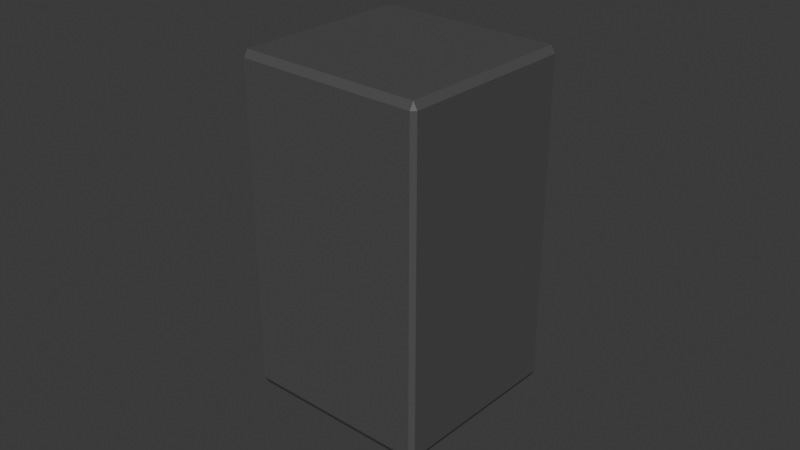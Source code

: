 # Source: Coffee_Pot_Test.blend  (saved by Blender 4.0.36; exported with 4.5.12 LTS)
import bpy
from mathutils import Matrix  # noqa: F401  (used for matrix-valued properties, if any)

bpy.ops.wm.read_factory_settings(use_empty=True)
scene = bpy.context.scene
scene.name = 'Scene'

# ---- materials (node trees are filled in below, after node groups)
mat_material_002 = bpy.data.materials.new('Material.002')
mat_material_002.use_transparent_shadow = False
mat_material_055 = bpy.data.materials.new('Material.055')
mat_material_055.use_transparent_shadow = False
mat_material = bpy.data.materials.new('Material')
mat_material.alpha_threshold = 0.0
mat_material.use_transparent_shadow = False
mat_material.roughness = 0.5
mat_material.line_color = (0.0, 0.0, 0.0, 1.0)

# ---- material node trees
mat_material_002.use_nodes = True; mat_material_002.node_tree.nodes.clear()
_N = mat_material_002.node_tree.nodes; _L = mat_material_002.node_tree.links
n0 = _N.new('ShaderNodeBsdfPrincipled'); n0.name = 'Principled BSDF'; n0.location = (10, 300)
n0.inputs[0].default_value = (0.08421, 0.08421, 0.08421, 1.0)
n0.inputs[3].default_value = 1.45
n1 = _N.new('ShaderNodeOutputMaterial'); n1.name = 'Material Output'; n1.location = (300, 300)
_L.new(n0.outputs[0], n1.inputs[0])
n1.is_active_output = True
mat_material_055.use_nodes = True; mat_material_055.node_tree.nodes.clear()
_N = mat_material_055.node_tree.nodes; _L = mat_material_055.node_tree.links
n0 = _N.new('ShaderNodeBsdfPrincipled'); n0.name = 'Principled BSDF'; n0.location = (10, 300)
n0.inputs[0].default_value = (0.003792, 0.001006, 0.8, 1.0)
n0.inputs[3].default_value = 1.45
n1 = _N.new('ShaderNodeOutputMaterial'); n1.name = 'Material Output'; n1.location = (300, 300)
_L.new(n0.outputs[0], n1.inputs[0])
n1.is_active_output = True
mat_material.use_nodes = True; mat_material.node_tree.nodes.clear()
_N = mat_material.node_tree.nodes; _L = mat_material.node_tree.links
n0 = _N.new('ShaderNodeOutputMaterial'); n0.name = 'Material Output'; n0.location = (300, 300)
n1 = _N.new('ShaderNodeBsdfPrincipled'); n1.name = 'Principled BSDF'; n1.location = (10, 300)
n1.inputs[3].default_value = 1.45
_L.new(n1.outputs[0], n0.inputs[0])
n0.is_active_output = True

# ---- world
world_world = bpy.data.worlds.new('World'); scene.world = world_world
world_world.use_nodes = True; world_world.node_tree.nodes.clear()
_N = world_world.node_tree.nodes; _L = world_world.node_tree.links
n0 = _N.new('ShaderNodeOutputWorld'); n0.name = 'World Output'; n0.location = (300, 300)
n1 = _N.new('ShaderNodeBackground'); n1.name = 'Background'; n1.location = (10, 300)
n1.inputs[0].default_value = (0.05088, 0.05088, 0.05088, 1.0)
_L.new(n1.outputs[0], n0.inputs[0])
n0.is_active_output = True
world_world.color = (0.05088, 0.05088, 0.05088)
world_world.use_sun_shadow = False
world_world.sun_shadow_jitter_overblur = 0.0

# ---- meshes
me_cube_280 = bpy.data.meshes.new('Cube.280')
me_cube_280.from_pydata([(-0.2415, 0.1531, -0.0122), (-0.2415, -0.2468, -0.0122), (0.01839, 0.1531, 0.2426), (0.01839, -0.2468, 0.2426), (0.107, 0.1531, 0.1767), (-0.1805, 0.1531, -0.1051), (-0.1805, -0.2468, -0.1051), (0.107, -0.2468, 0.1767), (-0.1652, 0.4041, -0.09009), (-0.1652, -0.3012, -0.09009), (0.09474, 0.4041, 0.1647), (0.09474, -0.3012, 0.1647), (0.0303, -0.3012, 0.2427), (0.03642, -0.2862, 0.2487), (0.02451, -0.2862, 0.2486), (0.02451, 0.3891, 0.2486), (0.03642, 0.3891, 0.2487), (0.0303, 0.4041, 0.2427), (-0.2507, -0.2862, -0.0212), (-0.251, -0.2862, -0.0331), (-0.2449, -0.3012, -0.0271), (-0.2449, 0.4041, -0.0271), (-0.251, 0.3891, -0.0331), (-0.2507, 0.3891, -0.0212), (0.2966, -0.2862, -0.02904), (0.297, -0.2862, -0.01714), (0.2908, -0.3012, -0.02313), (0.2908, 0.4041, -0.02313), (0.297, 0.3891, -0.01714), (0.2966, 0.3891, -0.02904), (0.009522, -0.2862, -0.2989), (0.02143, -0.2862, -0.2988), (0.01564, -0.3012, -0.2929), (0.01564, 0.4041, -0.2929), (0.02143, 0.3891, -0.2988), (0.009522, 0.3891, -0.2989), (0.02451, 0.1531, 0.2486), (0.03642, 0.1531, 0.2487), (-0.251, 0.1531, -0.0331), (-0.2507, 0.1531, -0.0212), (0.02143, 0.1531, -0.2988), (0.009522, 0.1531, -0.2989), (0.297, 0.1531, -0.01714), (0.2966, 0.1531, -0.02904), (-0.2507, -0.2468, -0.0212), (-0.251, -0.2468, -0.0331), (0.009522, -0.2468, -0.2989), (0.02143, -0.2468, -0.2988), (0.2966, -0.2468, -0.02904), (0.297, -0.2468, -0.01714), (0.02451, -0.2468, 0.2486), (0.03642, -0.2468, 0.2487), (-0.2357, -0.3012, -0.01811), (-0.2415, -0.2862, -0.0122), (-0.2415, 0.3891, -0.0122), (-0.2357, 0.4041, -0.01811), (0.0306, -0.2862, -0.2898), (0.02481, -0.3012, -0.2839), (0.02481, 0.4041, -0.2839), (0.0306, 0.3891, -0.2898), (0.02481, 0.1386, -0.2839), (0.02449, 0.1681, -0.2958), (0.03093, 0.1536, -0.2779), (0.02481, -0.2318, -0.2839), (0.03093, -0.2468, -0.2779), (0.02449, -0.2618, -0.2958), (0.01839, -0.2862, 0.2426), (0.02418, -0.3012, 0.2367), (0.2905, 0.3891, -0.03504), (0.2847, 0.4041, -0.02913), (0.2786, 0.1536, -0.03513), (0.2966, 0.1681, -0.02904), (0.2847, 0.1386, -0.02913), (0.2786, -0.2468, -0.03512), (0.2847, -0.2318, -0.02913), (0.2966, -0.2618, -0.02904), (0.01839, 0.3891, 0.2426), (0.02418, 0.4041, 0.2367), (0.2905, -0.2862, -0.03504), (0.2847, -0.3012, -0.02913), (-0.1805, -0.2862, -0.1051), (-0.1744, -0.3012, -0.09908), (-0.1805, 0.3891, -0.1051), (-0.1744, 0.4041, -0.09908), (0.107, -0.2862, 0.1767), (0.1009, -0.3012, 0.1707), (0.107, 0.3891, 0.1767), (0.1009, 0.4041, 0.1707), (-0.2091, 0.1611, -0.0453), (-0.2091, 0.1605, -0.0453), (-0.203, 0.1755, -0.0393), (-0.203, 0.1761, -0.0393), (-0.2091, -0.2318, -0.0453), (-0.203, -0.2468, -0.0393), (-0.203, -0.2468, -0.0393), (-0.2091, -0.2318, -0.0453), (0.04472, 0.1761, 0.2035), (0.04471, 0.1755, 0.2035), (0.05083, 0.1605, 0.2095), (0.05083, 0.1611, 0.2095), (0.04472, -0.2468, 0.2035), (0.05083, -0.2318, 0.2095), (0.05083, -0.2318, 0.2095), (0.04472, -0.2468, 0.2035), (-0.2066, 0.1611, -0.04781), (-0.2005, 0.1761, -0.04181), (-0.1947, 0.1611, -0.04772), (-0.2066, -0.2318, -0.04781), (-0.1947, -0.2318, -0.04772), (-0.2005, -0.2468, -0.04181), (0.04718, 0.1761, 0.201), (0.05329, 0.1611, 0.207), (0.05297, 0.1611, 0.1951), (0.04718, -0.2468, 0.201), (0.05297, -0.2318, 0.1951), (0.05329, -0.2318, 0.207), (0.2075, 0.3341, -0.1254), (0.2075, 0.2654, -0.1254), (0.1254, 0.3341, -0.2059), (0.1254, 0.2654, -0.2059), (0.2092, 0.3341, -0.1271), (0.2092, 0.2654, -0.1271), (0.1271, 0.3341, -0.2076), (0.1271, 0.2654, -0.2076), (0.2662, 0.3604, -0.06272), (0.2662, 0.1894, -0.06272), (0.06153, 0.3604, -0.2633), (0.06153, 0.1894, -0.2633), (0.2684, 0.3604, -0.06503), (0.2684, 0.1894, -0.06503), (0.0638, 0.3604, -0.2656), (0.0638, 0.1894, -0.2656), (0.1548, 0.02658, -0.04056), (0.1568, 0.02658, -0.06237), (0.1546, 0.02658, -0.08417), (0.1481, 0.02658, -0.1051), (0.1377, 0.02658, -0.1244), (0.1238, 0.02658, -0.1413), (0.1068, 0.02658, -0.1551), (0.08739, 0.02658, -0.1653), (0.0664, 0.02658, -0.1716), (0.04459, 0.02658, -0.1736), (0.02279, 0.02658, -0.1714), (0.001854, 0.02658, -0.1649), (-0.01742, 0.02658, -0.1545), (-0.0343, 0.02658, -0.1406), (-0.04812, 0.02658, -0.1236), (-0.05836, 0.02658, -0.1042), (-0.06463, 0.02658, -0.0832), (-0.06668, 0.02658, -0.06138), (-0.06444, 0.02658, -0.03959), (-0.05798, 0.02658, -0.01865), (-0.04757, 0.02658, 0.0006271), (-0.0336, 0.02658, 0.0175), (-0.0166, 0.02658, 0.03133), (0.00277, 0.02658, 0.04157), (0.01874, 0.02658, 0.07371), (0.04055, 0.02658, 0.07576), (0.06737, 0.02658, 0.04764), (0.08831, 0.02658, 0.04119), (0.1076, 0.02658, 0.03077), (0.1245, 0.02658, 0.0168), (0.1383, 0.02658, -0.0001976), (0.1485, 0.02658, -0.01957), (0.1568, -0.01447, -0.06237), (0.1548, -0.01447, -0.04056), (0.1546, -0.01447, -0.08417), (0.1481, -0.01447, -0.1051), (0.1377, -0.01447, -0.1244), (0.1238, -0.01447, -0.1413), (0.1068, -0.01447, -0.1551), (0.08739, -0.01447, -0.1653), (0.0664, -0.01447, -0.1716), (0.04459, -0.01447, -0.1736), (0.02279, -0.01447, -0.1714), (0.001854, -0.01447, -0.1649), (-0.01742, -0.01447, -0.1545), (-0.0343, -0.01447, -0.1406), (-0.04812, -0.01447, -0.1236), (-0.05836, -0.01447, -0.1042), (-0.06463, -0.01447, -0.0832), (-0.06668, -0.01447, -0.06138), (-0.06444, -0.01447, -0.03959), (-0.05798, -0.01447, -0.01865), (-0.04757, -0.01447, 0.0006271), (-0.0336, -0.01447, 0.0175), (-0.0166, -0.01447, 0.03133), (0.00277, -0.01447, 0.04157), (0.02376, -0.01447, 0.04783), (0.04558, -0.01447, 0.04989), (0.06737, -0.01447, 0.04764), (0.08831, -0.01447, 0.04119), (0.1076, -0.01447, 0.03077), (0.1245, -0.01447, 0.0168), (0.1383, -0.01447, -0.0001976), (0.1485, -0.01447, -0.01957), (0.16, 0.2215, -0.1761), (0.1602, 0.2184, -0.176), (0.1609, 0.2153, -0.1754), (0.162, 0.2125, -0.1744), (0.1635, 0.2101, -0.173), (0.1653, 0.2081, -0.1714), (0.1673, 0.2066, -0.1694), (0.1695, 0.2057, -0.1673), (0.1717, 0.2054, -0.1651), (0.1739, 0.2057, -0.1629), (0.1761, 0.2066, -0.1608), (0.1781, 0.2081, -0.1588), (0.1798, 0.2101, -0.1571), (0.1812, 0.2125, -0.1556), (0.1822, 0.2153, -0.1546), (0.1828, 0.2184, -0.1539), (0.183, 0.2215, -0.1536), (0.1827, 0.2246, -0.1538), (0.182, 0.2277, -0.1544), (0.1809, 0.2304, -0.1554), (0.1794, 0.2329, -0.1567), (0.1776, 0.2349, -0.1584), (0.1756, 0.2364, -0.1603), (0.1735, 0.2373, -0.1624), (0.1712, 0.2376, -0.1646), (0.169, 0.2373, -0.1668), (0.1668, 0.2364, -0.1689), (0.1649, 0.2349, -0.1709), (0.1631, 0.2329, -0.1727), (0.1618, 0.2304, -0.1741), (0.1607, 0.2277, -0.1752), (0.1601, 0.2246, -0.1759), (0.1683, 0.2186, -0.1842), (0.168, 0.2217, -0.1843), (0.169, 0.2156, -0.1836), (0.1701, 0.2128, -0.1826), (0.1715, 0.2104, -0.1812), (0.1733, 0.2084, -0.1795), (0.1753, 0.2069, -0.1776), (0.1775, 0.206, -0.1755), (0.1797, 0.2056, -0.1733), (0.182, 0.206, -0.1711), (0.1841, 0.2069, -0.169), (0.1861, 0.2084, -0.167), (0.1878, 0.2104, -0.1653), (0.1892, 0.2128, -0.1638), (0.1902, 0.2156, -0.1628), (0.1908, 0.2186, -0.1621), (0.191, 0.2217, -0.1618), (0.1907, 0.2249, -0.162), (0.19, 0.2279, -0.1626), (0.1889, 0.2307, -0.1636), (0.1874, 0.2331, -0.1649), (0.1857, 0.2351, -0.1666), (0.1837, 0.2366, -0.1685), (0.1815, 0.2375, -0.1706), (0.1792, 0.2378, -0.1728), (0.177, 0.2375, -0.175), (0.1749, 0.2366, -0.1771), (0.1729, 0.2351, -0.1791), (0.1712, 0.2331, -0.1809), (0.1698, 0.2307, -0.1823), (0.1688, 0.2279, -0.1834), (0.1682, 0.2249, -0.1841), (0.04619, -0.00924, -0.1665), (0.06675, -0.00924, -0.1648), (0.08659, -0.00924, -0.1591), (0.1049, -0.00924, -0.1497), (0.1211, -0.00924, -0.1369), (0.1344, -0.00924, -0.1211), (0.1445, -0.00924, -0.1031), (0.1508, -0.00924, -0.08344), (0.1531, -0.00924, -0.06294), (0.1514, -0.00924, -0.04238), (0.1458, -0.00924, -0.02254), (0.1363, -0.00924, -0.004189), (0.1235, -0.00924, 0.01197), (0.1078, -0.00924, 0.02532), (0.08974, -0.00924, 0.03534), (0.0701, -0.00924, 0.04165), (0.0496, -0.00924, 0.044), (0.02904, -0.00924, 0.04231), (0.009197, -0.00924, 0.03664), (-0.009155, -0.00924, 0.02721), (-0.02532, -0.00924, 0.01439), (-0.03866, -0.00924, -0.00135), (-0.04868, -0.00924, -0.01939), (-0.05499, -0.00924, -0.03903), (-0.05735, -0.00924, -0.05953), (-0.05566, -0.00924, -0.08009), (-0.04999, -0.00924, -0.09993), (-0.04056, -0.00924, -0.1183), (-0.02773, -0.00924, -0.1344), (-0.01199, -0.00924, -0.1478), (0.006043, -0.00924, -0.1578), (0.02569, -0.00924, -0.1641), (0.04603, -0.2447, -0.1764), (0.06852, -0.2447, -0.1745), (0.09023, -0.2447, -0.1683), (0.1103, -0.2447, -0.158), (0.128, -0.2447, -0.144), (0.1426, -0.2447, -0.1268), (0.1535, -0.2447, -0.107), (0.1604, -0.2447, -0.08553), (0.163, -0.2447, -0.0631), (0.1612, -0.2447, -0.04061), (0.155, -0.2447, -0.01891), (0.1447, -0.2447, 0.001171), (0.1306, -0.2447, 0.01885), (0.1134, -0.2447, 0.03345), (0.09368, -0.2447, 0.04441), (0.07219, -0.2447, 0.05131), (0.04976, -0.2447, 0.05389), (0.02727, -0.2447, 0.05204), (0.005562, -0.2447, 0.04584), (-0.01451, -0.2447, 0.03553), (-0.03219, -0.2447, 0.02149), (-0.04679, -0.2447, 0.004277), (-0.05776, -0.2447, -0.01545), (-0.06466, -0.2447, -0.03695), (-0.06723, -0.2447, -0.05937), (-0.06539, -0.2447, -0.08187), (-0.05919, -0.2447, -0.1036), (-0.04887, -0.2447, -0.1236), (-0.03483, -0.2447, -0.1413), (-0.01762, -0.2447, -0.1559), (0.002111, -0.2447, -0.1669), (0.0236, -0.2447, -0.1738), (0.04584, -0.234, -0.1877), (0.04575, -0.2205, -0.1931), (0.04579, -0.2301, -0.1906), (0.04576, -0.2251, -0.1926), (0.07152, -0.2205, -0.191), (0.07055, -0.234, -0.1856), (0.07143, -0.2251, -0.1905), (0.07108, -0.2301, -0.1886), (0.09637, -0.2205, -0.1839), (0.09439, -0.234, -0.1788), (0.0962, -0.2251, -0.1834), (0.09547, -0.2301, -0.1816), (0.1194, -0.2205, -0.172), (0.1164, -0.234, -0.1675), (0.1191, -0.2251, -0.1717), (0.118, -0.2301, -0.17), (0.1396, -0.2205, -0.156), (0.1358, -0.234, -0.1521), (0.1393, -0.2251, -0.1556), (0.1379, -0.2301, -0.1542), (0.1563, -0.2205, -0.1363), (0.1519, -0.234, -0.1332), (0.1559, -0.2251, -0.136), (0.1543, -0.2301, -0.1349), (0.1689, -0.2205, -0.1137), (0.1639, -0.234, -0.1115), (0.1685, -0.2251, -0.1135), (0.1666, -0.2301, -0.1127), (0.1768, -0.2205, -0.08905), (0.1715, -0.234, -0.08792), (0.1763, -0.2251, -0.08896), (0.1744, -0.2301, -0.08854), (0.1797, -0.2205, -0.06338), (0.1743, -0.234, -0.06329), (0.1793, -0.2251, -0.06337), (0.1773, -0.2301, -0.06334), (0.1776, -0.2205, -0.03762), (0.1723, -0.234, -0.03858), (0.1772, -0.2251, -0.0377), (0.1752, -0.2301, -0.03805), (0.1705, -0.2205, -0.01276), (0.1655, -0.234, -0.01475), (0.1701, -0.2251, -0.01293), (0.1682, -0.2301, -0.01366), (0.1587, -0.2205, 0.01023), (0.1542, -0.234, 0.007304), (0.1583, -0.2251, 0.009978), (0.1567, -0.2301, 0.008908), (0.1426, -0.2205, 0.03047), (0.1388, -0.234, 0.02672), (0.1423, -0.2251, 0.03015), (0.1409, -0.2301, 0.02878), (0.1229, -0.2205, 0.04719), (0.1198, -0.234, 0.04275), (0.1227, -0.2251, 0.04681), (0.1215, -0.2301, 0.04519), (0.1003, -0.2205, 0.05974), (0.09818, -0.234, 0.05479), (0.1001, -0.2251, 0.05932), (0.09935, -0.2301, 0.05751), (0.07571, -0.2205, 0.06764), (0.07457, -0.234, 0.06237), (0.07561, -0.2251, 0.0672), (0.0752, -0.2301, 0.06527), (0.05003, -0.2205, 0.0706), (0.04994, -0.234, 0.0652), (0.05002, -0.2251, 0.07014), (0.04999, -0.2301, 0.06816), (0.02427, -0.2205, 0.06848), (0.02524, -0.234, 0.06317), (0.02435, -0.2251, 0.06803), (0.02471, -0.2301, 0.06609), (-0.0005808, -0.2205, 0.06138), (0.001402, -0.234, 0.05636), (-0.000412, -0.2251, 0.06095), (0.0003135, -0.2301, 0.05912), (-0.02357, -0.2205, 0.04957), (-0.02065, -0.234, 0.04503), (-0.02332, -0.2251, 0.04918), (-0.02225, -0.2301, 0.04752), (-0.04381, -0.2205, 0.03349), (-0.04006, -0.234, 0.02962), (-0.04349, -0.2251, 0.03317), (-0.04212, -0.2301, 0.03175), (-0.06053, -0.2205, 0.01378), (-0.0561, -0.234, 0.01071), (-0.06016, -0.2251, 0.01352), (-0.05853, -0.2301, 0.0124), (-0.07309, -0.2205, -0.008811), (-0.06814, -0.234, -0.01096), (-0.07266, -0.2251, -0.008994), (-0.07085, -0.2301, -0.009779), (-0.08099, -0.2205, -0.03342), (-0.07572, -0.234, -0.03456), (-0.08054, -0.2251, -0.03352), (-0.07861, -0.2301, -0.03393), (-0.08394, -0.2205, -0.0591), (-0.07855, -0.234, -0.05919), (-0.08348, -0.2251, -0.05911), (-0.08151, -0.2301, -0.05914), (-0.08182, -0.2205, -0.08486), (-0.07652, -0.234, -0.08389), (-0.08137, -0.2251, -0.08478), (-0.07943, -0.2301, -0.08442), (-0.07472, -0.2205, -0.1097), (-0.06971, -0.234, -0.1077), (-0.0743, -0.2251, -0.1095), (-0.07246, -0.2301, -0.1088), (-0.06291, -0.2205, -0.1327), (-0.05838, -0.234, -0.1298), (-0.06252, -0.2251, -0.1325), (-0.06086, -0.2301, -0.1314), (-0.04684, -0.2205, -0.1529), (-0.04296, -0.234, -0.1492), (-0.04651, -0.2251, -0.1526), (-0.04509, -0.2301, -0.1513), (-0.02713, -0.2205, -0.1697), (-0.02406, -0.234, -0.1652), (-0.02687, -0.2251, -0.1693), (-0.02574, -0.2301, -0.1677), (-0.004532, -0.2205, -0.1822), (-0.002388, -0.234, -0.1773), (-0.00435, -0.2251, -0.1818), (-0.003565, -0.2301, -0.18), (0.02008, -0.2205, -0.1901), (0.02121, -0.234, -0.1848), (0.02017, -0.2251, -0.1897), (0.02059, -0.2301, -0.1877), (0.1751, -0.2123, -0.1432), (0.1575, -0.03082, -0.1252), (0.145, -0.2123, -0.1726), (0.1274, -0.03082, -0.1547), (0.2043, -0.2065, -0.173), (0.1867, -0.02505, -0.155), (0.1742, -0.2065, -0.2024), (0.1566, -0.02505, -0.1845), (0.1656, -0.056, -0.1335), (0.1356, -0.056, -0.163), (0.1644, -0.05133, -0.182), (0.1841, -0.05133, -0.1627), (0.1475, -0.1788, -0.1752), (0.1763, -0.1741, -0.1941), (0.196, -0.1741, -0.1748), (0.1775, -0.1788, -0.1457), (0.1407, -0.06094, -0.1081), (0.1381, -0.03465, -0.1055), (0.1081, -0.03465, -0.1349), (0.1106, -0.06094, -0.1375), (0.1254, -0.2162, -0.1527), (0.1555, -0.2162, -0.1232), (0.1223, -0.1838, -0.1495), (0.1524, -0.1838, -0.12), (0.1664, -0.2081, -0.1944), (0.1488, -0.0266, -0.1765), (0.1964, -0.2081, -0.1649), (0.1788, -0.0266, -0.147), (0.1814, -0.05288, -0.1496), (0.1513, -0.05288, -0.1791), (0.1632, -0.1757, -0.1912), (0.1933, -0.1757, -0.1617), (0.1523, -0.2109, -0.18), (0.1647, -0.02939, -0.1326), (0.1673, -0.05567, -0.1352), (0.1792, -0.1785, -0.1474), (0.1347, -0.02939, -0.1621), (0.1823, -0.2109, -0.1506), (0.1372, -0.05567, -0.1647), (0.1491, -0.1785, -0.1768), (0.1685, -0.08596, -0.1365), (0.1385, -0.08596, -0.166), (0.1673, -0.08129, -0.185), (0.187, -0.08129, -0.1657), (0.1542, -0.08284, -0.182), (0.1843, -0.08284, -0.1526), (0.1401, -0.08563, -0.1677), (0.1702, -0.08563, -0.1382), (0.1446, -0.1495, -0.1723), (0.1734, -0.1448, -0.1912), (0.1931, -0.1448, -0.1719), (0.1604, -0.1463, -0.1883), (0.1904, -0.1463, -0.1588), (0.1463, -0.1491, -0.1739), (0.1763, -0.1491, -0.1445), (0.1747, -0.1495, -0.1428)], [], [(38, 22, 82, 5), (40, 34, 59, 61), (42, 28, 86, 4), (10, 77, 17, 87), (78, 75, 48, 24), (19, 45, 6, 80), (1, 0, 39, 44), (49, 42, 4, 7), (47, 40, 61, 65), (45, 38, 5, 6), (83, 21, 55, 8), (33, 83, 8, 58), (69, 10, 87, 27), (36, 15, 76, 2), (81, 32, 57, 9), (52, 9, 11, 67), (3, 2, 0, 1), (75, 71, 43, 48), (0, 54, 23, 39), (80, 6, 46, 30), (50, 36, 2, 3), (9, 57, 79, 11), (4, 86, 16, 37), (7, 4, 37, 51), (84, 7, 51, 13), (58, 8, 10, 69), (62, 70, 97, 90), (2, 76, 54, 0), (56, 65, 75, 78), (63, 60, 89, 95), (8, 55, 77, 10), (61, 59, 68, 71), (53, 1, 44, 18), (5, 82, 35, 41), (11, 79, 26, 85), (20, 81, 9, 52), (6, 5, 41, 46), (66, 3, 1, 53), (71, 68, 29, 43), (14, 50, 3, 66), (31, 47, 65, 56), (25, 49, 7, 84), (99, 101, 115, 111), (73, 64, 94, 103), (72, 74, 102, 98), (92, 88, 104, 107), (91, 96, 110, 105), (108, 106, 112, 114), (100, 93, 109, 113), (12, 13, 14), (15, 16, 17), (18, 19, 20), (21, 22, 23), (24, 25, 26), (27, 28, 29), (30, 31, 32), (33, 34, 35), (60, 61, 62), (63, 64, 65), (70, 71, 72), (73, 74, 75), (88, 89, 90, 91), (92, 93, 94, 95), (96, 97, 98, 99), (100, 101, 102, 103), (104, 105, 106), (107, 108, 109), (110, 111, 112), (113, 114, 115), (67, 12, 14, 66), (37, 16, 15, 36), (55, 21, 23, 54), (45, 19, 18, 44), (81, 20, 19, 80), (83, 33, 35, 82), (47, 31, 30, 46), (57, 32, 31, 56), (69, 27, 29, 68), (49, 25, 24, 48), (85, 26, 25, 84), (87, 17, 16, 86), (51, 37, 36, 50), (22, 38, 39, 23), (34, 40, 41, 35), (28, 42, 43, 29), (38, 45, 44, 39), (40, 47, 46, 41), (42, 49, 48, 43), (13, 51, 50, 14), (20, 52, 53, 18), (77, 55, 54, 76), (79, 57, 56, 78), (33, 58, 59, 34), (60, 63, 65, 61), (52, 67, 66, 53), (58, 69, 68, 59), (61, 71, 70, 62), (64, 73, 75, 65), (17, 77, 76, 15), (26, 79, 78, 24), (71, 75, 74, 72), (32, 81, 80, 30), (21, 83, 82, 22), (12, 85, 84, 13), (27, 87, 86, 28), (88, 92, 95, 89), (90, 97, 96, 91), (93, 100, 103, 94), (98, 102, 101, 99), (62, 90, 89, 60), (94, 64, 63, 95), (72, 98, 97, 70), (102, 74, 73, 103), (106, 108, 107, 104), (105, 110, 112, 106), (108, 114, 113, 109), (111, 115, 114, 112), (92, 107, 109, 93), (115, 101, 100, 113), (91, 105, 104, 88), (110, 96, 99, 111), (67, 11, 85, 12), (116, 118, 119, 117), (120, 121, 123, 122), (117, 119, 123, 121), (118, 116, 120, 122), (119, 118, 122, 123), (116, 117, 121, 120), (124, 126, 127, 125), (128, 129, 131, 130), (127, 126, 130, 131), (124, 125, 129, 128), (125, 127, 131, 129), (126, 124, 128, 130), (133, 134, 135, 136, 137, 138, 139, 140, 141, 142, 143, 144, 145, 146, 147, 148, 149, 150, 151, 152, 153, 154, 155, 156, 157, 158, 159, 160, 161, 162, 163, 132), (164, 165, 195, 194, 193, 192, 191, 190, 189, 188, 187, 186, 185, 184, 183, 182, 181, 180, 179, 178, 177, 176, 175, 174, 173, 172, 171, 170, 169, 168, 167, 166), (135, 167, 168, 136), (162, 194, 195, 163), (149, 181, 182, 150), (136, 168, 169, 137), (163, 195, 165, 132), (150, 182, 183, 151), (137, 169, 170, 138), (151, 183, 184, 152), (138, 170, 171, 139), (152, 184, 185, 153), (139, 171, 172, 140), (153, 185, 186, 154), (140, 172, 173, 141), (154, 186, 187, 155), (141, 173, 174, 142), (155, 187, 188, 156), (142, 174, 175, 143), (156, 188, 189, 157), (143, 175, 176, 144), (157, 189, 190, 158), (144, 176, 177, 145), (158, 190, 191, 159), (145, 177, 178, 146), (132, 165, 164, 133), (159, 191, 192, 160), (146, 178, 179, 147), (133, 164, 166, 134), (160, 192, 193, 161), (147, 179, 180, 148), (134, 166, 167, 135), (161, 193, 194, 162), (148, 180, 181, 149), (197, 198, 199, 200, 201, 202, 203, 204, 205, 206, 207, 208, 209, 210, 211, 212, 213, 214, 215, 216, 217, 218, 219, 220, 221, 222, 223, 224, 225, 226, 227, 196), (228, 229, 259, 258, 257, 256, 255, 254, 253, 252, 251, 250, 249, 248, 247, 246, 245, 244, 243, 242, 241, 240, 239, 238, 237, 236, 235, 234, 233, 232, 231, 230), (199, 231, 232, 200), (226, 258, 259, 227), (213, 245, 246, 214), (200, 232, 233, 201), (227, 259, 229, 196), (214, 246, 247, 215), (201, 233, 234, 202), (215, 247, 248, 216), (202, 234, 235, 203), (216, 248, 249, 217), (203, 235, 236, 204), (217, 249, 250, 218), (204, 236, 237, 205), (218, 250, 251, 219), (205, 237, 238, 206), (219, 251, 252, 220), (206, 238, 239, 207), (220, 252, 253, 221), (207, 239, 240, 208), (221, 253, 254, 222), (208, 240, 241, 209), (222, 254, 255, 223), (209, 241, 242, 210), (196, 229, 228, 197), (223, 255, 256, 224), (210, 242, 243, 211), (197, 228, 230, 198), (224, 256, 257, 225), (211, 243, 244, 212), (198, 230, 231, 199), (225, 257, 258, 226), (212, 244, 245, 213), (325, 260, 261, 328), (337, 341, 296, 295), (341, 345, 297, 296), (345, 349, 298, 297), (349, 353, 299, 298), (353, 357, 300, 299), (357, 361, 301, 300), (361, 365, 302, 301), (365, 369, 303, 302), (369, 373, 304, 303), (373, 377, 305, 304), (377, 381, 306, 305), (381, 385, 307, 306), (385, 389, 308, 307), (389, 393, 309, 308), (393, 397, 310, 309), (397, 401, 311, 310), (401, 405, 312, 311), (405, 409, 313, 312), (409, 413, 314, 313), (413, 417, 315, 314), (417, 421, 316, 315), (421, 425, 317, 316), (425, 429, 318, 317), (429, 433, 319, 318), (433, 437, 320, 319), (437, 441, 321, 320), (441, 445, 322, 321), (445, 449, 323, 322), (261, 260, 291, 290, 289, 288, 287, 286, 285, 284, 283, 282, 281, 280, 279, 278, 277, 276, 275, 274, 273, 272, 271, 270, 269, 268, 267, 266, 265, 264, 263, 262), (333, 337, 295, 294), (329, 333, 294, 293), (448, 291, 260, 325), (328, 261, 262, 332), (332, 262, 263, 336), (336, 263, 264, 340), (340, 264, 265, 344), (344, 265, 266, 348), (348, 266, 267, 352), (352, 267, 268, 356), (356, 268, 269, 360), (360, 269, 270, 364), (364, 270, 271, 368), (368, 271, 272, 372), (372, 272, 273, 376), (376, 273, 274, 380), (380, 274, 275, 384), (384, 275, 276, 388), (388, 276, 277, 392), (392, 277, 278, 396), (396, 278, 279, 400), (400, 279, 280, 404), (404, 280, 281, 408), (408, 281, 282, 412), (412, 282, 283, 416), (416, 283, 284, 420), (420, 284, 285, 424), (424, 285, 286, 428), (428, 286, 287, 432), (432, 287, 288, 436), (436, 288, 289, 440), (440, 289, 290, 444), (444, 290, 291, 448), (324, 329, 293, 292), (292, 293, 294, 295, 296, 297, 298, 299, 300, 301, 302, 303, 304, 305, 306, 307, 308, 309, 310, 311, 312, 313, 314, 315, 316, 317, 318, 319, 320, 321, 322, 323), (325, 328, 330, 327), (327, 330, 331, 326), (326, 331, 329, 324), (328, 332, 334, 330), (330, 334, 335, 331), (331, 335, 333, 329), (332, 336, 338, 334), (334, 338, 339, 335), (335, 339, 337, 333), (336, 340, 342, 338), (338, 342, 343, 339), (339, 343, 341, 337), (340, 344, 346, 342), (342, 346, 347, 343), (343, 347, 345, 341), (344, 348, 350, 346), (346, 350, 351, 347), (347, 351, 349, 345), (348, 352, 354, 350), (350, 354, 355, 351), (351, 355, 353, 349), (352, 356, 358, 354), (354, 358, 359, 355), (355, 359, 357, 353), (356, 360, 362, 358), (358, 362, 363, 359), (359, 363, 361, 357), (360, 364, 366, 362), (362, 366, 367, 363), (363, 367, 365, 361), (364, 368, 370, 366), (366, 370, 371, 367), (367, 371, 369, 365), (368, 372, 374, 370), (370, 374, 375, 371), (371, 375, 373, 369), (372, 376, 378, 374), (374, 378, 379, 375), (375, 379, 377, 373), (376, 380, 382, 378), (378, 382, 383, 379), (379, 383, 381, 377), (380, 384, 386, 382), (382, 386, 387, 383), (383, 387, 385, 381), (384, 388, 390, 386), (386, 390, 391, 387), (387, 391, 389, 385), (388, 392, 394, 390), (390, 394, 395, 391), (391, 395, 393, 389), (392, 396, 398, 394), (394, 398, 399, 395), (395, 399, 397, 393), (396, 400, 402, 398), (398, 402, 403, 399), (399, 403, 401, 397), (400, 404, 406, 402), (402, 406, 407, 403), (403, 407, 405, 401), (404, 408, 410, 406), (406, 410, 411, 407), (407, 411, 409, 405), (408, 412, 414, 410), (410, 414, 415, 411), (411, 415, 413, 409), (412, 416, 418, 414), (414, 418, 419, 415), (415, 419, 417, 413), (416, 420, 422, 418), (418, 422, 423, 419), (419, 423, 421, 417), (420, 424, 426, 422), (422, 426, 427, 423), (423, 427, 425, 421), (424, 428, 430, 426), (426, 430, 431, 427), (427, 431, 429, 425), (428, 432, 434, 430), (430, 434, 435, 431), (431, 435, 433, 429), (432, 436, 438, 434), (434, 438, 439, 435), (435, 439, 437, 433), (436, 440, 442, 438), (438, 442, 443, 439), (439, 443, 441, 437), (440, 444, 446, 442), (442, 446, 447, 443), (443, 447, 445, 441), (444, 448, 450, 446), (446, 450, 451, 447), (447, 451, 449, 445), (448, 325, 327, 450), (450, 327, 326, 451), (451, 326, 324, 449), (449, 324, 292, 323), (453, 455, 470, 469), (481, 477, 459, 462), (462, 459, 457, 463), (486, 485, 453, 460), (476, 458, 456, 478), (488, 455, 453, 485), (499, 486, 460, 492), (494, 462, 463, 495), (496, 481, 462, 494), (492, 460, 461, 493), (467, 464, 474, 475), (476, 482, 465, 458), (458, 465, 466, 456), (489, 487, 467, 452), (468, 469, 470, 471), (455, 461, 471, 470), (460, 453, 469, 468), (461, 460, 468, 471), (473, 475, 474, 472), (454, 452, 473, 472), (464, 454, 472, 474), (452, 467, 475, 473), (456, 466, 483, 478), (484, 491, 482, 476), (498, 490, 481, 496), (495, 463, 480, 497), (459, 477, 479, 457), (484, 476, 478, 489), (463, 457, 479, 480), (490, 488, 477, 481), (461, 455, 488, 490), (454, 484, 489, 452), (493, 461, 490, 498), (454, 464, 491, 484), (478, 483, 487, 489), (497, 480, 486, 499), (477, 488, 485, 479), (480, 479, 485, 486), (504, 497, 499, 506), (500, 493, 498, 505), (502, 495, 497, 504), (505, 498, 496, 503), (507, 492, 493, 500), (503, 496, 494, 501), (501, 494, 495, 502), (506, 499, 492, 507), (487, 506, 507, 467), (465, 501, 502, 466), (482, 503, 501, 465), (467, 507, 500, 464), (491, 505, 503, 482), (466, 502, 504, 483), (464, 500, 505, 491), (483, 504, 506, 487)])
me_cube_280.polygons.foreach_set('use_smooth', [0, 0, 0, 0, 0, 0, 0, 0, 0, 0, 0, 0, 0, 0, 0, 0, 0, 0, 0, 0, 0, 0, 0, 0, 0, 0, 0, 0, 0, 0, 0, 0, 0, 0, 0, 0, 0, 0, 0, 0, 0, 0, 0, 0, 0, 0, 0, 0, 0, 0, 0, 0, 0, 0, 0, 0, 0, 0, 0, 0, 0, 0, 0, 0, 0, 0, 0, 0, 0, 0, 0, 0, 0, 0, 0, 0, 0, 0, 0, 0, 0, 0, 0, 0, 0, 0, 0, 0, 0, 0, 0, 0, 0, 0, 0, 0, 0, 0, 0, 0, 0, 0, 0, 0, 0, 0, 0, 0, 0, 0, 0, 0, 0, 0, 0, 0, 0, 0, 0, 0, 0, 0, 0, 0, 0, 0, 0, 0, 0, 0, 0, 0, 0, 0, 0, 0, 0, 0, 0, 0, 0, 0, 0, 0, 0, 0, 0, 0, 0, 0, 0, 0, 0, 0, 0, 0, 0, 0, 0, 0, 0, 0, 0, 0, 0, 0, 0, 0, 0, 0, 0, 0, 0, 0, 0, 0, 0, 0, 0, 0, 0, 0, 0, 0, 0, 0, 0, 0, 0, 0, 0, 0, 0, 0, 0, 0, 0, 0, 0, 0, 0, 0, 1, 1, 1, 1, 1, 1, 1, 1, 1, 1, 1, 1, 1, 1, 1, 1, 1, 1, 1, 1, 1, 1, 1, 1, 1, 1, 1, 1, 1, 1, 1, 1, 1, 1, 1, 1, 1, 1, 1, 1, 1, 1, 1, 1, 1, 1, 1, 1, 1, 1, 1, 1, 1, 1, 1, 1, 1, 1, 1, 1, 1, 1, 1, 1, 1, 1, 1, 1, 1, 1, 1, 1, 1, 1, 1, 1, 1, 1, 1, 1, 1, 1, 1, 1, 1, 1, 1, 1, 1, 1, 1, 1, 1, 1, 1, 1, 1, 1, 1, 1, 1, 1, 1, 1, 1, 1, 1, 1, 1, 1, 1, 1, 1, 1, 1, 1, 1, 1, 1, 1, 1, 1, 1, 1, 1, 1, 1, 1, 1, 1, 1, 1, 1, 1, 1, 1, 1, 1, 1, 1, 1, 1, 1, 1, 1, 1, 1, 1, 1, 1, 1, 1, 1, 1, 1, 1, 1, 1, 1, 1, 1, 1, 0, 0, 0, 0, 0, 0, 0, 0, 0, 0, 0, 0, 0, 0, 0, 0, 0, 0, 0, 0, 0, 0, 0, 0, 0, 0, 0, 0, 0, 0, 0, 0, 0, 0, 0, 0, 0, 0, 0, 0, 0, 0, 0, 0, 0, 0, 0, 0, 0, 0, 0, 0, 0, 0])
me_cube_280.polygons.foreach_set('material_index', [0, 0, 0, 0, 0, 0, 0, 0, 0, 0, 0, 0, 0, 0, 0, 0, 0, 0, 0, 0, 0, 0, 0, 0, 0, 0, 0, 0, 0, 0, 0, 0, 0, 0, 0, 0, 0, 0, 0, 0, 0, 0, 0, 0, 0, 0, 0, 0, 0, 0, 0, 0, 0, 0, 0, 0, 0, 0, 0, 0, 0, 0, 0, 0, 0, 0, 0, 0, 0, 0, 0, 0, 0, 0, 0, 0, 0, 0, 0, 0, 0, 0, 0, 0, 0, 0, 0, 0, 0, 0, 0, 0, 0, 0, 0, 0, 0, 0, 0, 0, 0, 0, 0, 0, 0, 0, 0, 0, 0, 0, 0, 0, 0, 0, 0, 0, 0, 0, 0, 0, 0, 0, 1, 1, 1, 1, 1, 1, 2, 2, 2, 2, 2, 2, 0, 0, 0, 0, 0, 0, 0, 0, 0, 0, 0, 0, 0, 0, 0, 0, 0, 0, 0, 0, 0, 0, 0, 0, 0, 0, 0, 0, 0, 0, 0, 0, 0, 0, 2, 2, 2, 2, 2, 2, 2, 2, 2, 2, 2, 2, 2, 2, 2, 2, 2, 2, 2, 2, 2, 2, 2, 2, 2, 2, 2, 2, 2, 2, 2, 2, 2, 2, 2, 2, 2, 2, 2, 2, 2, 2, 2, 2, 2, 2, 2, 2, 2, 2, 2, 2, 2, 2, 2, 2, 2, 2, 2, 2, 2, 2, 2, 2, 2, 2, 2, 2, 2, 2, 2, 2, 2, 2, 2, 2, 2, 2, 2, 2, 2, 2, 2, 2, 2, 2, 2, 2, 2, 2, 2, 2, 2, 2, 2, 2, 2, 2, 2, 2, 2, 2, 2, 2, 2, 2, 2, 2, 2, 2, 2, 2, 2, 2, 2, 2, 2, 2, 2, 2, 2, 2, 2, 2, 2, 2, 2, 2, 2, 2, 2, 2, 2, 2, 2, 2, 2, 2, 2, 2, 2, 2, 2, 2, 2, 2, 2, 2, 2, 2, 2, 2, 2, 2, 2, 2, 2, 2, 2, 2, 2, 2, 2, 2, 2, 2, 2, 2, 2, 2, 2, 2, 2, 2, 2, 2, 2, 2, 2, 2, 2, 2, 2, 2, 2, 2, 2, 2, 2, 2, 2, 2, 2, 2, 2, 2, 0, 0, 0, 0, 0, 0, 0, 0, 0, 0, 0, 0, 0, 0, 0, 0, 0, 0, 0, 0, 0, 0, 0, 0, 0, 0, 0, 0, 0, 0, 0, 0, 0, 0, 0, 0, 0, 0, 0, 0, 0, 0, 0, 0, 0, 0, 0, 0, 0, 0, 0, 0, 0, 0])
_uv = me_cube_280.uv_layers.new(name='UVMap')
_uv.uv.foreach_set('vector', [0.5442, 0.2553, 0.6202, 0.2553, 0.6202, 0.3201, 0.5442, 0.3201, 0.5442, 0.5053, 0.6202, 0.5053, 0.6202, 0.5133, 0.549, 0.508, 0.5442, 0.7553, 0.6202, 0.7553, 0.6202, 0.9299, 0.5442, 0.9299, 0.8049, 0.7394, 0.8697, 0.7394, 0.8697, 0.7447, 0.8049, 0.7447, 0.3803, 0.7394, 0.389, 0.7447, 0.3943, 0.7447, 0.3803, 0.7447, 0.3803, 0.2553, 0.3943, 0.2553, 0.3943, 0.3201, 0.3803, 0.3201, 0.3943, 0.2367, 0.5442, 0.2367, 0.5442, 0.2447, 0.3943, 0.2447, 0.3943, 0.7553, 0.5442, 0.7553, 0.5442, 0.9299, 0.3943, 0.9299, 0.3943, 0.5053, 0.5442, 0.5053, 0.5498, 0.508, 0.3886, 0.508, 0.3943, 0.2553, 0.5442, 0.2553, 0.5442, 0.3201, 0.3943, 0.3201, 0.8049, 0.5053, 0.8697, 0.5053, 0.8697, 0.5133, 0.8049, 0.5133, 0.6303, 0.5053, 0.8049, 0.5053, 0.8049, 0.5133, 0.6303, 0.5133, 0.6303, 0.7394, 0.8049, 0.7394, 0.8049, 0.7447, 0.6303, 0.7447, 0.5442, 0.005319, 0.6202, 0.005319, 0.6202, 0.01064, 0.5442, 0.01064, 0.1951, 0.5053, 0.3697, 0.5053, 0.3697, 0.5133, 0.1951, 0.5133, 0.1303, 0.5133, 0.1951, 0.5133, 0.1951, 0.7394, 0.1303, 0.7394, 0.3943, 0.01064, 0.5442, 0.01064, 0.5442, 0.2367, 0.3943, 0.2367, 0.3886, 0.7447, 0.5498, 0.7447, 0.5442, 0.7447, 0.3943, 0.7447, 0.5442, 0.2367, 0.6202, 0.2367, 0.6202, 0.2447, 0.5442, 0.2447, 0.3803, 0.3201, 0.3943, 0.3201, 0.3943, 0.4947, 0.3803, 0.4947, 0.3943, 0.005319, 0.5442, 0.005319, 0.5442, 0.01064, 0.3943, 0.01064, 0.1951, 0.5133, 0.3697, 0.5133, 0.3697, 0.7394, 0.1951, 0.7394, 0.5442, 0.9299, 0.6202, 0.9299, 0.6202, 0.9947, 0.5442, 0.9947, 0.3943, 0.9299, 0.5442, 0.9299, 0.5442, 0.9947, 0.3943, 0.9947, 0.3803, 0.9299, 0.3943, 0.9299, 0.3943, 0.9947, 0.3803, 0.9947, 0.6303, 0.5133, 0.8049, 0.5133, 0.8049, 0.7394, 0.6303, 0.7394, 0.5442, 0.5186, 0.5442, 0.734, 0.5442, 0.734, 0.5442, 0.5186, 0.5442, 0.01064, 0.6202, 0.01064, 0.6202, 0.2367, 0.5442, 0.2367, 0.3803, 0.5133, 0.389, 0.508, 0.389, 0.7447, 0.3803, 0.7394, 0.3999, 0.5133, 0.5386, 0.5133, 0.5388, 0.5133, 0.3996, 0.5133, 0.8049, 0.5133, 0.8697, 0.5133, 0.8697, 0.7394, 0.8049, 0.7394, 0.549, 0.508, 0.6202, 0.5133, 0.6202, 0.7394, 0.549, 0.7447, 0.3803, 0.2367, 0.3943, 0.2367, 0.3943, 0.2447, 0.3803, 0.2447, 0.5442, 0.3201, 0.6202, 0.3201, 0.6202, 0.4947, 0.5442, 0.4947, 0.1951, 0.7394, 0.3697, 0.7394, 0.3697, 0.7447, 0.1951, 0.7447, 0.1303, 0.5053, 0.1951, 0.5053, 0.1951, 0.5133, 0.1303, 0.5133, 0.3943, 0.3201, 0.5442, 0.3201, 0.5442, 0.4947, 0.3943, 0.4947, 0.3803, 0.01064, 0.3943, 0.01064, 0.3943, 0.2367, 0.3803, 0.2367, 0.549, 0.7447, 0.6202, 0.7394, 0.6202, 0.7447, 0.5442, 0.7447, 0.3803, 0.005319, 0.3943, 0.005319, 0.3943, 0.01064, 0.3803, 0.01064, 0.3803, 0.5053, 0.3943, 0.5053, 0.389, 0.508, 0.3803, 0.5133, 0.3803, 0.7553, 0.3943, 0.7553, 0.3943, 0.9299, 0.3803, 0.9299, 0.5388, 0.7394, 0.3996, 0.7394, 0.3996, 0.7394, 0.5388, 0.7394, 0.3943, 0.734, 0.3943, 0.5186, 0.3943, 0.5186, 0.3943, 0.734, 0.5386, 0.7394, 0.3999, 0.7394, 0.3996, 0.7394, 0.5388, 0.7394, 0.3996, 0.5133, 0.5388, 0.5133, 0.5388, 0.5133, 0.3996, 0.5133, 0.5442, 0.5186, 0.5442, 0.734, 0.5442, 0.734, 0.5442, 0.5186, 0.3996, 0.5186, 0.5388, 0.5186, 0.5388, 0.734, 0.3996, 0.734, 0.3943, 0.734, 0.3943, 0.5186, 0.3943, 0.5186, 0.3943, 0.734, 0.1303, 0.7447, 0.1303, 0.75, 0.125, 0.7447, 0.6202, 0.005319, 0.6202, 0.0, 0.625, 0.005319, 0.3803, 0.2447, 0.3803, 0.25, 0.375, 0.2447, 0.625, 0.2553, 0.6202, 0.2553, 0.6202, 0.25, 0.3803, 0.75, 0.3803, 0.7553, 0.375, 0.7553, 0.625, 0.7553, 0.6202, 0.7553, 0.6202, 0.75, 0.3803, 0.4947, 0.3803, 0.5, 0.375, 0.4947, 0.625, 0.5053, 0.6202, 0.5053, 0.6202, 0.5, 0.5386, 0.5133, 0.549, 0.508, 0.5442, 0.5186, 0.3999, 0.5133, 0.3943, 0.5186, 0.3886, 0.508, 0.5442, 0.734, 0.5498, 0.7447, 0.5386, 0.7394, 0.3943, 0.734, 0.3999, 0.7394, 0.389, 0.7447, 0.5388, 0.5133, 0.5388, 0.5133, 0.5442, 0.5186, 0.5442, 0.5186, 0.3996, 0.5133, 0.3943, 0.5186, 0.3943, 0.5186, 0.3996, 0.5133, 0.5442, 0.734, 0.5442, 0.734, 0.5388, 0.7394, 0.5388, 0.7394, 0.3943, 0.734, 0.3996, 0.7394, 0.3996, 0.7394, 0.3943, 0.734, 0.5388, 0.5133, 0.5442, 0.5186, 0.5388, 0.5186, 0.3996, 0.5133, 0.3996, 0.5186, 0.3943, 0.5186, 0.5442, 0.734, 0.5388, 0.7394, 0.5388, 0.734, 0.3943, 0.734, 0.3996, 0.734, 0.3996, 0.7394, 0.1303, 0.7394, 0.1303, 0.7447, 0.125, 0.7447, 0.125, 0.7394, 0.5442, 0.0, 0.6202, 0.0, 0.6202, 0.005319, 0.5442, 0.005319, 0.625, 0.2367, 0.625, 0.2447, 0.6202, 0.2447, 0.6202, 0.2367, 0.3943, 0.2553, 0.3803, 0.2553, 0.3803, 0.2447, 0.3943, 0.2447, 0.1951, 0.5053, 0.1303, 0.5053, 0.1303, 0.5, 0.1951, 0.5, 0.625, 0.3201, 0.625, 0.4947, 0.6202, 0.4947, 0.6202, 0.3201, 0.3943, 0.5053, 0.3803, 0.5053, 0.3803, 0.4947, 0.3943, 0.4947, 0.3697, 0.5133, 0.3697, 0.5053, 0.3803, 0.5053, 0.3803, 0.5133, 0.6303, 0.7394, 0.6303, 0.7447, 0.6202, 0.7447, 0.6202, 0.7394, 0.3943, 0.7553, 0.3803, 0.7553, 0.3803, 0.7447, 0.3943, 0.7447, 0.1951, 0.7447, 0.3697, 0.7447, 0.3697, 0.75, 0.1951, 0.75, 0.625, 0.9299, 0.625, 0.9947, 0.6202, 0.9947, 0.6202, 0.9299, 0.3943, 0.0, 0.5442, 0.0, 0.5442, 0.005319, 0.3943, 0.005319, 0.6202, 0.2553, 0.5442, 0.2553, 0.5442, 0.2447, 0.6202, 0.2447, 0.6202, 0.5053, 0.5442, 0.5053, 0.5442, 0.4947, 0.6202, 0.4947, 0.6202, 0.7553, 0.5442, 0.7553, 0.5442, 0.7447, 0.6202, 0.7447, 0.5442, 0.2553, 0.3943, 0.2553, 0.3943, 0.2447, 0.5442, 0.2447, 0.5442, 0.5053, 0.3943, 0.5053, 0.3943, 0.4947, 0.5442, 0.4947, 0.5442, 0.7553, 0.3943, 0.7553, 0.3943, 0.7447, 0.5442, 0.7447, 0.3803, 0.0, 0.3943, 0.0, 0.3943, 0.005319, 0.3803, 0.005319, 0.1303, 0.5053, 0.1303, 0.5133, 0.125, 0.5133, 0.125, 0.5053, 0.625, 0.01064, 0.625, 0.2367, 0.6202, 0.2367, 0.6202, 0.01064, 0.3697, 0.7394, 0.3697, 0.5133, 0.3803, 0.5133, 0.3803, 0.7394, 0.6303, 0.5053, 0.6303, 0.5133, 0.6202, 0.5133, 0.6202, 0.5053, 0.5386, 0.5133, 0.3999, 0.5133, 0.3886, 0.508, 0.5498, 0.508, 0.1303, 0.5133, 0.1303, 0.7394, 0.125, 0.7394, 0.125, 0.5133, 0.6303, 0.5133, 0.6303, 0.7394, 0.6202, 0.7394, 0.6202, 0.5133, 0.549, 0.508, 0.549, 0.7447, 0.5442, 0.734, 0.5442, 0.5186, 0.3943, 0.5186, 0.3943, 0.734, 0.389, 0.7447, 0.389, 0.508, 0.625, 0.005319, 0.625, 0.01064, 0.6202, 0.01064, 0.6202, 0.005319, 0.3697, 0.7447, 0.3697, 0.7394, 0.3803, 0.7394, 0.3803, 0.7447, 0.5498, 0.7447, 0.3886, 0.7447, 0.3999, 0.7394, 0.5386, 0.7394, 0.3697, 0.5053, 0.1951, 0.5053, 0.1951, 0.5, 0.3697, 0.5, 0.625, 0.2553, 0.625, 0.3201, 0.6202, 0.3201, 0.6202, 0.2553, 0.1303, 0.7447, 0.1951, 0.7447, 0.1951, 0.75, 0.1303, 0.75, 0.625, 0.7553, 0.625, 0.9299, 0.6202, 0.9299, 0.6202, 0.7553, 0.5388, 0.5133, 0.3996, 0.5133, 0.3996, 0.5133, 0.5388, 0.5133, 0.5442, 0.5186, 0.5442, 0.734, 0.5442, 0.734, 0.5442, 0.5186, 0.3943, 0.5186, 0.3943, 0.734, 0.3943, 0.734, 0.3943, 0.5186, 0.5388, 0.7394, 0.3996, 0.7394, 0.3996, 0.7394, 0.5388, 0.7394, 0.5442, 0.5186, 0.5442, 0.5186, 0.5388, 0.5133, 0.5386, 0.5133, 0.3943, 0.5186, 0.3943, 0.5186, 0.3999, 0.5133, 0.3996, 0.5133, 0.5386, 0.7394, 0.5388, 0.7394, 0.5442, 0.734, 0.5442, 0.734, 0.3996, 0.7394, 0.3999, 0.7394, 0.3943, 0.734, 0.3943, 0.734, 0.5388, 0.5186, 0.3996, 0.5186, 0.3996, 0.5133, 0.5388, 0.5133, 0.5442, 0.5186, 0.5442, 0.734, 0.5388, 0.734, 0.5388, 0.5186, 0.3996, 0.5186, 0.3996, 0.734, 0.3943, 0.734, 0.3943, 0.5186, 0.5388, 0.7394, 0.3996, 0.7394, 0.3996, 0.734, 0.5388, 0.734, 0.3996, 0.5133, 0.3996, 0.5133, 0.3943, 0.5186, 0.3943, 0.5186, 0.3996, 0.7394, 0.3996, 0.7394, 0.3943, 0.734, 0.3943, 0.734, 0.5442, 0.5186, 0.5442, 0.5186, 0.5388, 0.5133, 0.5388, 0.5133, 0.5442, 0.734, 0.5442, 0.734, 0.5388, 0.7394, 0.5388, 0.7394, 0.1303, 0.7394, 0.1951, 0.7394, 0.1951, 0.7447, 0.1303, 0.7447, 0.0, 0.0, 0.0, 1.0, 1.0, 1.0, 1.0, 0.0, 0.0, 0.0, 1.0, 0.0, 1.0, 1.0, 0.0, 1.0, 1.0, 0.0, 1.0, 1.0, 1.0, 1.0, 1.0, 0.0, 0.0, 1.0, 0.0, 0.0, 0.0, 0.0, 0.0, 1.0, 1.0, 1.0, 0.0, 1.0, 0.0, 1.0, 1.0, 1.0, 0.0, 0.0, 1.0, 0.0, 1.0, 0.0, 0.0, 0.0, 0.0, 0.0, 0.0, 1.0, 1.0, 1.0, 1.0, 0.0, 0.0, 0.0, 1.0, 0.0, 1.0, 1.0, 0.0, 1.0, 1.0, 1.0, 0.0, 1.0, 0.0, 1.0, 1.0, 1.0, 0.0, 0.0, 1.0, 0.0, 1.0, 0.0, 0.0, 0.0, 1.0, 0.0, 1.0, 1.0, 1.0, 1.0, 1.0, 0.0, 0.0, 1.0, 0.0, 0.0, 0.0, 0.0, 0.0, 1.0, 0.0, 0.0, 0.0, 0.0, 0.0, 0.0, 0.0, 0.0, 0.0, 0.0, 0.0, 0.0, 0.0, 0.0, 0.0, 0.0, 0.0, 0.0, 0.0, 0.0, 0.0, 0.0, 0.0, 0.0, 0.0, 0.0, 0.0, 0.0, 0.0, 0.0, 0.0, 0.0, 0.0, 0.0, 0.0, 0.0, 0.0, 0.0, 0.0, 0.0, 0.0, 0.0, 0.0, 0.0, 0.0, 0.0, 0.0, 0.0, 0.0, 0.0, 0.0, 0.0, 0.0, 0.0, 0.0, 0.0, 0.0, 0.0, 0.0, 0.0, 0.0, 0.0, 0.0, 0.0, 0.0, 0.0, 0.0, 0.0, 0.0, 0.0, 0.0, 0.0, 0.0, 0.0, 0.0, 0.0, 0.0, 0.0, 0.0, 0.0, 0.0, 0.0, 0.0, 0.0, 0.0, 0.0, 0.0, 0.0, 0.0, 0.0, 0.0, 0.0, 0.0, 0.0, 0.0, 0.0, 0.0, 0.0, 0.0, 0.0, 0.0, 0.0, 0.0, 0.0, 0.0, 0.0, 0.0, 0.0, 0.0, 0.0, 0.0, 0.0, 0.0, 0.0, 0.0, 0.0, 0.0, 0.0, 0.0, 0.0, 0.0, 0.0, 0.0, 0.0, 0.0, 0.0, 0.0, 0.0, 0.0, 0.0, 0.0, 0.0, 0.0, 0.0, 0.0, 0.0, 0.0, 0.0, 0.0, 0.0, 0.0, 0.0, 0.0, 0.0, 0.0, 0.0, 0.0, 0.0, 0.0, 0.0, 0.0, 0.0, 0.0, 0.0, 0.0, 0.0, 0.0, 0.0, 0.0, 0.0, 0.0, 0.0, 0.0, 0.0, 0.0, 0.0, 0.0, 0.0, 0.0, 0.0, 0.0, 0.0, 0.0, 0.0, 0.0, 0.0, 0.0, 0.0, 0.0, 0.0, 0.0, 0.0, 0.0, 0.0, 0.0, 0.0, 0.0, 0.0, 0.0, 0.0, 0.0, 0.0, 0.0, 0.0, 0.0, 0.0, 0.0, 0.0, 0.0, 0.0, 0.0, 0.0, 0.0, 0.0, 0.0, 0.0, 0.0, 0.0, 0.0, 0.0, 0.0, 0.0, 0.0, 0.0, 0.0, 0.0, 0.0, 0.0, 0.0, 0.0, 0.0, 0.0, 0.0, 0.0, 0.0, 0.0, 0.0, 0.0, 0.0, 0.0, 0.0, 0.0, 0.0, 0.0, 0.0, 0.0, 0.0, 0.0, 0.0, 0.0, 0.0, 0.0, 0.0, 0.0, 0.0, 0.0, 0.0, 0.0, 0.0, 0.0, 0.0, 0.0, 0.0, 0.0, 0.0, 0.0, 0.0, 0.0, 0.0, 0.0, 0.0, 0.0, 0.0, 0.0, 0.0, 0.0, 0.0, 0.0, 0.0, 0.0, 0.0, 0.0, 0.0, 0.0, 0.0, 0.0, 0.0, 0.0, 0.0, 0.0, 0.0, 0.0, 0.0, 0.0, 0.0, 0.0, 0.0, 0.0, 0.0, 0.0, 0.0, 0.0, 0.0, 0.0, 0.0, 0.0, 0.0, 0.0, 0.0, 0.0, 0.0, 0.0, 0.0, 0.0, 0.0, 0.0, 0.0, 0.0, 0.0, 0.0, 0.0, 0.0, 0.0, 0.0, 0.0, 0.0, 0.0, 0.0, 0.0, 0.0, 0.0, 0.0, 0.0, 0.0, 0.0, 0.0, 0.0, 0.0, 0.0, 0.0, 0.0, 0.0, 0.0, 0.0, 0.0, 0.0, 0.0, 0.0, 0.0, 0.0, 0.0, 0.0, 0.0, 0.0, 0.0, 0.0, 0.0, 0.0, 0.0, 0.0, 0.0, 0.0, 0.0, 0.0, 0.0, 0.0, 0.0, 0.0, 0.0, 0.0, 0.0, 0.0, 0.0, 0.0, 0.0, 0.0, 0.0, 0.0, 0.0, 0.0, 0.0, 0.0, 0.0, 0.0, 0.0, 0.0, 0.0, 0.0, 0.0, 0.0, 0.0, 0.0, 0.0, 0.0, 0.0, 0.0, 0.0, 0.0, 0.0, 0.0, 0.0, 0.0, 0.0, 0.0, 0.0, 0.0, 0.0, 0.0, 0.0, 0.0, 0.0, 0.0, 0.0, 0.0, 0.0, 0.0, 0.0, 0.0, 0.0, 0.0, 0.0, 0.0, 0.0, 0.0, 0.0, 0.0, 0.0, 0.0, 0.0, 0.0, 0.0, 0.0, 0.0, 0.0, 0.0, 0.0, 0.0, 0.0, 0.0, 0.0, 0.0, 0.0, 0.0, 0.0, 0.0, 0.0, 0.0, 0.0, 0.0, 0.0, 0.0, 0.0, 0.0, 0.0, 0.0, 0.0, 0.0, 0.0, 0.0, 0.0, 0.0, 0.0, 0.0, 0.0, 0.0, 0.0, 0.0, 0.0, 0.0, 0.0, 0.0, 0.0, 0.0, 0.0, 0.0, 0.0, 0.0, 0.0, 0.0, 0.0, 0.0, 0.0, 0.0, 0.0, 0.0, 0.0, 0.0, 0.0, 0.0, 0.0, 0.0, 0.0, 0.0, 0.0, 0.0, 0.0, 0.0, 0.0, 0.0, 0.0, 0.0, 0.0, 0.0, 0.0, 0.0, 0.0, 0.0, 0.0, 0.0, 0.0, 0.0, 0.0, 0.0, 0.0, 0.0, 0.0, 0.0, 0.0, 0.0, 0.0, 0.0, 0.0, 0.0, 0.0, 0.0, 0.0, 0.0, 0.0, 0.0, 0.0, 0.0, 0.0, 0.0, 0.0, 0.0, 0.0, 0.0, 0.0, 0.0, 0.0, 0.0, 0.0, 0.0, 0.0, 0.0, 0.0, 0.0, 0.0, 0.0, 0.0, 0.0, 0.0, 0.0, 0.0, 0.0, 0.0, 0.0, 0.0, 0.0, 0.0, 0.0, 0.0, 0.0, 0.0, 0.0, 0.0, 0.0, 0.0, 0.0, 0.0, 0.0, 0.0, 0.0, 0.0, 0.0, 0.0, 0.0, 0.0, 0.0, 0.0, 0.0, 0.0, 0.0, 0.0, 0.0, 0.0, 0.0, 0.0, 0.0, 0.0, 0.0, 0.0, 0.0, 0.0, 0.0, 0.0, 0.0, 0.0, 0.0, 0.0, 0.0, 0.0, 0.0, 0.0, 0.0, 0.0, 0.0, 0.0, 0.0, 0.0, 0.0, 0.0, 0.0, 0.0, 0.0, 0.0, 0.0, 0.0, 0.0, 0.0, 0.0, 0.0, 0.0, 0.0, 0.0, 0.0, 0.0, 0.0, 0.0, 0.0, 0.0, 0.0, 0.0, 0.0, 0.0, 0.0, 0.0, 0.0, 0.0, 0.0, 0.0, 0.0, 0.0, 0.0, 0.0, 0.0, 0.0, 0.0, 0.0, 0.0, 0.0, 0.0, 0.0, 0.0, 0.0, 0.0, 0.0, 0.0, 0.0, 0.0, 0.0, 0.0, 0.0, 0.0, 0.0, 0.0, 0.0, 0.0, 0.0, 0.0, 0.0, 0.0, 0.0, 0.0, 0.0, 0.0, 0.0, 0.0, 0.0, 0.0, 0.0, 0.0, 0.0, 0.0, 0.0, 0.0, 0.0, 0.0, 0.0, 0.0, 0.0, 0.0, 0.0, 0.0, 0.0, 0.0, 0.0, 0.0, 0.0, 0.0, 0.0, 0.0, 0.0, 0.0, 0.0, 0.0, 0.0, 0.0, 0.0, 0.0, 0.0, 0.0, 0.0, 0.0, 0.0, 0.0, 0.0, 0.0, 0.0, 0.0, 0.0, 0.0, 0.0, 0.0, 0.0, 0.0, 0.0, 0.0, 0.0, 0.0, 0.0, 0.0, 0.0, 0.0, 0.0, 0.0, 0.0, 0.0, 0.0, 0.0, 0.0, 0.0, 0.0, 0.0, 0.0, 0.0, 0.0, 0.0, 0.0, 0.0, 0.0, 0.0, 0.0, 0.0, 0.0, 0.0, 0.0, 0.0, 0.0, 0.0, 0.0, 0.0, 0.0, 0.0, 0.0, 0.0, 0.0, 0.0, 0.0, 0.0, 0.0, 0.0, 0.0, 0.0, 0.0, 0.0, 0.0, 0.0, 1.0, 0.5516, 1.0, 1.0, 0.9688, 1.0, 0.9688, 0.5516, 0.8769, 0.4395, 0.9112, 0.4114, 0.8957, 0.3957, 0.8645, 0.4213, 0.9114, 0.4112, 0.9395, 0.3769, 0.9213, 0.3645, 0.8957, 0.3957, 0.9397, 0.3766, 0.9607, 0.3374, 0.9404, 0.3289, 0.9213, 0.3645, 0.9608, 0.3371, 0.9737, 0.2947, 0.9521, 0.2902, 0.9404, 0.3289, 0.9737, 0.2943, 0.9781, 0.2502, 0.9561, 0.25, 0.9521, 0.2902, 0.9781, 0.2498, 0.9737, 0.2057, 0.9521, 0.2098, 0.9561, 0.25, 0.9737, 0.2053, 0.9608, 0.1629, 0.9404, 0.1711, 0.9521, 0.2098, 0.9607, 0.1626, 0.9397, 0.1234, 0.9213, 0.1355, 0.9404, 0.1711, 0.9395, 0.1231, 0.9114, 0.08884, 0.8957, 0.1043, 0.9213, 0.1355, 0.9112, 0.0886, 0.8769, 0.06045, 0.8645, 0.07865, 0.8957, 0.1043, 0.8766, 0.06026, 0.8374, 0.03934, 0.8289, 0.05961, 0.8645, 0.07865, 0.8371, 0.03921, 0.7947, 0.02633, 0.7902, 0.04788, 0.8289, 0.05961, 0.7943, 0.02627, 0.7502, 0.02192, 0.75, 0.04392, 0.7902, 0.04788, 0.7498, 0.02192, 0.7057, 0.02627, 0.7098, 0.04788, 0.75, 0.04392, 0.7053, 0.02633, 0.6629, 0.03921, 0.6711, 0.05961, 0.7098, 0.04788, 0.6626, 0.03934, 0.6234, 0.06026, 0.6355, 0.07865, 0.6711, 0.05961, 0.6231, 0.06045, 0.5888, 0.0886, 0.6043, 0.1043, 0.6355, 0.07865, 0.5886, 0.08884, 0.5605, 0.1231, 0.5787, 0.1355, 0.6043, 0.1043, 0.5603, 0.1234, 0.5393, 0.1626, 0.5596, 0.1711, 0.5787, 0.1355, 0.5392, 0.1629, 0.5263, 0.2053, 0.5479, 0.2098, 0.5596, 0.1711, 0.5263, 0.2057, 0.5219, 0.2498, 0.5439, 0.25, 0.5479, 0.2098, 0.5219, 0.2502, 0.5263, 0.2943, 0.5479, 0.2902, 0.5439, 0.25, 0.5263, 0.2947, 0.5392, 0.3371, 0.5596, 0.3289, 0.5479, 0.2902, 0.5393, 0.3374, 0.5603, 0.3766, 0.5787, 0.3645, 0.5596, 0.3289, 0.5605, 0.3769, 0.5886, 0.4112, 0.6043, 0.3957, 0.5787, 0.3645, 0.5888, 0.4114, 0.6231, 0.4395, 0.6355, 0.4213, 0.6043, 0.3957, 0.6234, 0.4397, 0.6626, 0.4607, 0.6711, 0.4404, 0.6355, 0.4213, 0.6629, 0.4608, 0.7053, 0.4737, 0.7098, 0.4521, 0.6711, 0.4404, 0.2968, 0.4854, 0.25, 0.49, 0.2032, 0.4854, 0.1582, 0.4717, 0.1167, 0.4496, 0.08029, 0.4197, 0.05045, 0.3833, 0.02827, 0.3418, 0.01461, 0.2968, 0.01, 0.25, 0.01461, 0.2032, 0.02827, 0.1582, 0.05045, 0.1167, 0.08029, 0.08029, 0.1167, 0.05045, 0.1582, 0.02827, 0.2032, 0.01461, 0.25, 0.01, 0.2968, 0.01461, 0.3418, 0.02827, 0.3833, 0.05045, 0.4197, 0.08029, 0.4496, 0.1167, 0.4717, 0.1582, 0.4854, 0.2032, 0.49, 0.25, 0.4854, 0.2968, 0.4717, 0.3418, 0.4496, 0.3833, 0.4197, 0.4197, 0.3833, 0.4496, 0.3418, 0.4717, 0.8374, 0.4607, 0.8766, 0.4397, 0.8645, 0.4213, 0.8289, 0.4404, 0.7947, 0.4737, 0.8371, 0.4608, 0.8289, 0.4404, 0.7902, 0.4521, 0.03125, 0.5516, 0.03125, 1.0, 0.0, 1.0, 0.0, 0.5516, 0.9687, 0.5516, 0.9688, 1.0, 0.9375, 1.0, 0.9375, 0.5516, 0.9375, 0.5516, 0.9375, 1.0, 0.9062, 1.0, 0.9062, 0.5516, 0.9062, 0.5516, 0.9062, 1.0, 0.875, 1.0, 0.875, 0.5516, 0.875, 0.5516, 0.875, 1.0, 0.8438, 1.0, 0.8438, 0.5516, 0.8438, 0.5516, 0.8438, 1.0, 0.8125, 1.0, 0.8125, 0.5516, 0.8125, 0.5516, 0.8125, 1.0, 0.7812, 1.0, 0.7812, 0.5516, 0.7812, 0.5516, 0.7812, 1.0, 0.75, 1.0, 0.75, 0.5516, 0.75, 0.5516, 0.75, 1.0, 0.7188, 1.0, 0.7188, 0.5516, 0.7188, 0.5516, 0.7188, 1.0, 0.6875, 1.0, 0.6875, 0.5516, 0.6875, 0.5516, 0.6875, 1.0, 0.6562, 1.0, 0.6562, 0.5516, 0.6562, 0.5516, 0.6562, 1.0, 0.625, 1.0, 0.625, 0.5516, 0.625, 0.5516, 0.625, 1.0, 0.5938, 1.0, 0.5938, 0.5516, 0.5938, 0.5516, 0.5938, 1.0, 0.5625, 1.0, 0.5625, 0.5516, 0.5625, 0.5516, 0.5625, 1.0, 0.5312, 1.0, 0.5312, 0.5516, 0.5312, 0.5516, 0.5312, 1.0, 0.5, 1.0, 0.5, 0.5516, 0.5, 0.5516, 0.5, 1.0, 0.4688, 1.0, 0.4688, 0.5516, 0.4688, 0.5516, 0.4688, 1.0, 0.4375, 1.0, 0.4375, 0.5516, 0.4375, 0.5516, 0.4375, 1.0, 0.4062, 1.0, 0.4062, 0.5516, 0.4062, 0.5516, 0.4062, 1.0, 0.375, 1.0, 0.375, 0.5516, 0.375, 0.5516, 0.375, 1.0, 0.3438, 1.0, 0.3438, 0.5516, 0.3437, 0.5516, 0.3438, 1.0, 0.3125, 1.0, 0.3125, 0.5516, 0.3125, 0.5516, 0.3125, 1.0, 0.2812, 1.0, 0.2812, 0.5516, 0.2812, 0.5516, 0.2812, 1.0, 0.25, 1.0, 0.25, 0.5516, 0.25, 0.5516, 0.25, 1.0, 0.2188, 1.0, 0.2188, 0.5516, 0.2188, 0.5516, 0.2188, 1.0, 0.1875, 1.0, 0.1875, 0.5516, 0.1875, 0.5516, 0.1875, 1.0, 0.1562, 1.0, 0.1562, 0.5516, 0.1562, 0.5516, 0.1562, 1.0, 0.125, 1.0, 0.125, 0.5516, 0.125, 0.5516, 0.125, 1.0, 0.09375, 1.0, 0.09375, 0.5516, 0.09375, 0.5516, 0.09375, 1.0, 0.0625, 1.0, 0.0625, 0.5516, 0.0625, 0.5516, 0.0625, 1.0, 0.03125, 1.0, 0.03125, 0.5516, 0.7502, 0.4781, 0.7943, 0.4737, 0.7902, 0.4521, 0.75, 0.4561, 0.75, 0.4561, 0.7902, 0.4521, 0.8289, 0.4404, 0.8645, 0.4213, 0.8957, 0.3957, 0.9213, 0.3645, 0.9404, 0.3289, 0.9521, 0.2902, 0.9561, 0.25, 0.9521, 0.2098, 0.9404, 0.1711, 0.9213, 0.1355, 0.8957, 0.1043, 0.8645, 0.07865, 0.8289, 0.05961, 0.7902, 0.04788, 0.75, 0.04392, 0.7098, 0.04788, 0.6711, 0.05961, 0.6355, 0.07865, 0.6043, 0.1043, 0.5787, 0.1355, 0.5596, 0.1711, 0.5479, 0.2098, 0.5439, 0.25, 0.5479, 0.2902, 0.5596, 0.3289, 0.5787, 0.3645, 0.6043, 0.3957, 0.6355, 0.4213, 0.6711, 0.4404, 0.7098, 0.4521, 1.0, 0.5516, 0.9688, 0.5516, 0.9689, 0.535, 0.9999, 0.535, 0.7505, 0.49, 0.7963, 0.4854, 0.7955, 0.4806, 0.7503, 0.4851, 0.7503, 0.4851, 0.7955, 0.4806, 0.7943, 0.4737, 0.7502, 0.4781, 0.9687, 0.5516, 0.9375, 0.5516, 0.9376, 0.535, 0.9686, 0.535, 0.7973, 0.4853, 0.8414, 0.4719, 0.8397, 0.4673, 0.7962, 0.4805, 0.7962, 0.4805, 0.8397, 0.4673, 0.8371, 0.4608, 0.7947, 0.4737, 0.9375, 0.5516, 0.9062, 0.5516, 0.9064, 0.535, 0.9374, 0.535, 0.8423, 0.4715, 0.8829, 0.4498, 0.8803, 0.4457, 0.8403, 0.4671, 0.8403, 0.4671, 0.8803, 0.4457, 0.8766, 0.4397, 0.8374, 0.4607, 0.9062, 0.5516, 0.875, 0.5516, 0.8751, 0.535, 0.9061, 0.535, 0.8837, 0.4493, 0.9193, 0.42, 0.916, 0.4165, 0.8809, 0.4453, 0.8809, 0.4453, 0.916, 0.4165, 0.9112, 0.4114, 0.8769, 0.4395, 0.875, 0.5516, 0.8438, 0.5516, 0.8439, 0.535, 0.8749, 0.535, 0.92, 0.4193, 0.9493, 0.3837, 0.9453, 0.3809, 0.9165, 0.416, 0.9165, 0.416, 0.9453, 0.3809, 0.9395, 0.3769, 0.9114, 0.4112, 0.8438, 0.5516, 0.8125, 0.5516, 0.8126, 0.535, 0.8436, 0.535, 0.9498, 0.3829, 0.9715, 0.3423, 0.9671, 0.3403, 0.9457, 0.3803, 0.9457, 0.3803, 0.9671, 0.3403, 0.9607, 0.3374, 0.9397, 0.3766, 0.8125, 0.5516, 0.7812, 0.5516, 0.7814, 0.535, 0.8124, 0.535, 0.9719, 0.3414, 0.9853, 0.2973, 0.9805, 0.2962, 0.9673, 0.3397, 0.9673, 0.3397, 0.9805, 0.2962, 0.9737, 0.2947, 0.9608, 0.3371, 0.7812, 0.5516, 0.75, 0.5516, 0.7501, 0.535, 0.7811, 0.535, 0.9854, 0.2963, 0.99, 0.2505, 0.9851, 0.2503, 0.9806, 0.2955, 0.9806, 0.2955, 0.9851, 0.2503, 0.9781, 0.2502, 0.9737, 0.2943, 0.75, 0.5516, 0.7188, 0.5516, 0.7189, 0.535, 0.7499, 0.535, 0.99, 0.2495, 0.9854, 0.2037, 0.9806, 0.2045, 0.9851, 0.2497, 0.9851, 0.2497, 0.9806, 0.2045, 0.9737, 0.2057, 0.9781, 0.2498, 0.7188, 0.5516, 0.6875, 0.5516, 0.6876, 0.535, 0.7186, 0.535, 0.9853, 0.2027, 0.9719, 0.1586, 0.9673, 0.1603, 0.9805, 0.2038, 0.9805, 0.2038, 0.9673, 0.1603, 0.9608, 0.1629, 0.9737, 0.2053, 0.6875, 0.5516, 0.6562, 0.5516, 0.6564, 0.535, 0.6874, 0.535, 0.9715, 0.1577, 0.9498, 0.1171, 0.9457, 0.1197, 0.9671, 0.1597, 0.9671, 0.1597, 0.9457, 0.1197, 0.9397, 0.1234, 0.9607, 0.1626, 0.6562, 0.5516, 0.625, 0.5516, 0.6251, 0.535, 0.6561, 0.535, 0.9493, 0.1163, 0.92, 0.08066, 0.9165, 0.084, 0.9453, 0.1191, 0.9453, 0.1191, 0.9165, 0.084, 0.9114, 0.08884, 0.9395, 0.1231, 0.625, 0.5516, 0.5938, 0.5516, 0.5939, 0.535, 0.6249, 0.535, 0.9193, 0.07999, 0.8837, 0.05075, 0.8809, 0.05471, 0.916, 0.08352, 0.916, 0.08352, 0.8809, 0.05471, 0.8769, 0.06045, 0.9112, 0.0886, 0.5938, 0.5516, 0.5625, 0.5516, 0.5626, 0.535, 0.5936, 0.535, 0.8829, 0.05022, 0.8423, 0.02849, 0.8403, 0.03293, 0.8803, 0.05433, 0.8803, 0.05433, 0.8403, 0.03293, 0.8374, 0.03934, 0.8766, 0.06026, 0.5625, 0.5516, 0.5312, 0.5516, 0.5314, 0.535, 0.5624, 0.535, 0.8414, 0.02813, 0.7973, 0.01475, 0.7962, 0.01949, 0.8397, 0.03267, 0.8397, 0.03267, 0.7962, 0.01949, 0.7947, 0.02633, 0.8371, 0.03921, 0.5312, 0.5516, 0.5, 0.5516, 0.5001, 0.535, 0.5311, 0.535, 0.7963, 0.01457, 0.7505, 0.01005, 0.7503, 0.0149, 0.7955, 0.01935, 0.7955, 0.01935, 0.7503, 0.0149, 0.7502, 0.02192, 0.7943, 0.02627, 0.5, 0.5516, 0.4688, 0.5516, 0.4689, 0.535, 0.4999, 0.535, 0.7495, 0.01005, 0.7037, 0.01457, 0.7045, 0.01935, 0.7497, 0.0149, 0.7497, 0.0149, 0.7045, 0.01935, 0.7057, 0.02627, 0.7498, 0.02192, 0.4688, 0.5516, 0.4375, 0.5516, 0.4376, 0.535, 0.4686, 0.535, 0.7027, 0.01475, 0.6586, 0.02813, 0.6603, 0.03267, 0.7038, 0.01949, 0.7038, 0.01949, 0.6603, 0.03267, 0.6629, 0.03921, 0.7053, 0.02633, 0.4375, 0.5516, 0.4062, 0.5516, 0.4064, 0.535, 0.4374, 0.535, 0.6577, 0.02849, 0.6171, 0.05022, 0.6197, 0.05433, 0.6597, 0.03293, 0.6597, 0.03293, 0.6197, 0.05433, 0.6234, 0.06026, 0.6626, 0.03934, 0.4062, 0.5516, 0.375, 0.5516, 0.3751, 0.535, 0.4061, 0.535, 0.6163, 0.05075, 0.5807, 0.07999, 0.584, 0.08352, 0.6191, 0.05471, 0.6191, 0.05471, 0.584, 0.08352, 0.5888, 0.0886, 0.6231, 0.06045, 0.375, 0.5516, 0.3438, 0.5516, 0.3439, 0.535, 0.3749, 0.535, 0.58, 0.08066, 0.5507, 0.1163, 0.5547, 0.1191, 0.5835, 0.084, 0.5835, 0.084, 0.5547, 0.1191, 0.5605, 0.1231, 0.5886, 0.08884, 0.3437, 0.5516, 0.3125, 0.5516, 0.3126, 0.535, 0.3436, 0.535, 0.5502, 0.1171, 0.5285, 0.1577, 0.5329, 0.1597, 0.5543, 0.1197, 0.5543, 0.1197, 0.5329, 0.1597, 0.5393, 0.1626, 0.5603, 0.1234, 0.3125, 0.5516, 0.2812, 0.5516, 0.2814, 0.535, 0.3124, 0.535, 0.5281, 0.1586, 0.5147, 0.2027, 0.5195, 0.2038, 0.5327, 0.1603, 0.5327, 0.1603, 0.5195, 0.2038, 0.5263, 0.2053, 0.5392, 0.1629, 0.2812, 0.5516, 0.25, 0.5516, 0.2501, 0.535, 0.2811, 0.535, 0.5146, 0.2037, 0.51, 0.2495, 0.5149, 0.2497, 0.5194, 0.2045, 0.5194, 0.2045, 0.5149, 0.2497, 0.5219, 0.2498, 0.5263, 0.2057, 0.25, 0.5516, 0.2188, 0.5516, 0.2189, 0.535, 0.2499, 0.535, 0.51, 0.2505, 0.5146, 0.2963, 0.5194, 0.2955, 0.5149, 0.2503, 0.5149, 0.2503, 0.5194, 0.2955, 0.5263, 0.2943, 0.5219, 0.2502, 0.2188, 0.5516, 0.1875, 0.5516, 0.1876, 0.535, 0.2186, 0.535, 0.5147, 0.2973, 0.5281, 0.3414, 0.5327, 0.3397, 0.5195, 0.2962, 0.5195, 0.2962, 0.5327, 0.3397, 0.5392, 0.3371, 0.5263, 0.2947, 0.1875, 0.5516, 0.1562, 0.5516, 0.1564, 0.535, 0.1874, 0.535, 0.5285, 0.3423, 0.5502, 0.3829, 0.5543, 0.3803, 0.5329, 0.3403, 0.5329, 0.3403, 0.5543, 0.3803, 0.5603, 0.3766, 0.5393, 0.3374, 0.1562, 0.5516, 0.125, 0.5516, 0.1251, 0.535, 0.1561, 0.535, 0.5507, 0.3837, 0.58, 0.4193, 0.5835, 0.416, 0.5547, 0.3809, 0.5547, 0.3809, 0.5835, 0.416, 0.5886, 0.4112, 0.5605, 0.3769, 0.125, 0.5516, 0.09375, 0.5516, 0.09389, 0.535, 0.1249, 0.535, 0.5807, 0.42, 0.6163, 0.4493, 0.6191, 0.4453, 0.584, 0.4165, 0.584, 0.4165, 0.6191, 0.4453, 0.6231, 0.4395, 0.5888, 0.4114, 0.09375, 0.5516, 0.0625, 0.5516, 0.06264, 0.535, 0.09361, 0.535, 0.6171, 0.4498, 0.6577, 0.4715, 0.6597, 0.4671, 0.6197, 0.4457, 0.6197, 0.4457, 0.6597, 0.4671, 0.6626, 0.4607, 0.6234, 0.4397, 0.0625, 0.5516, 0.03125, 0.5516, 0.03139, 0.535, 0.06236, 0.535, 0.6586, 0.4719, 0.7027, 0.4853, 0.7038, 0.4805, 0.6603, 0.4673, 0.6603, 0.4673, 0.7038, 0.4805, 0.7053, 0.4737, 0.6629, 0.4608, 0.03125, 0.5516, 0.0, 0.5516, 0.0001391, 0.535, 0.03111, 0.535, 0.7037, 0.4854, 0.7495, 0.49, 0.7497, 0.4851, 0.7045, 0.4806, 0.7045, 0.4806, 0.7497, 0.4851, 0.7498, 0.4781, 0.7057, 0.4737, 0.7057, 0.4737, 0.7498, 0.4781, 0.75, 0.4561, 0.7098, 0.4521, 0.875, 0.75, 0.875, 0.5, 0.875, 0.5, 0.875, 0.75, 0.5888, 0.4327, 0.625, 0.4327, 0.625, 0.5, 0.5888, 0.5, 0.5888, 0.5, 0.625, 0.5, 0.625, 0.75, 0.5888, 0.75, 0.5888, 0.938, 0.625, 0.938, 0.625, 1.0, 0.5888, 1.0, 0.3077, 0.5, 0.375, 0.5, 0.375, 0.75, 0.3077, 0.75, 0.813, 0.5, 0.875, 0.5, 0.875, 0.75, 0.813, 0.75, 0.5475, 0.938, 0.5888, 0.938, 0.5888, 1.0, 0.5475, 1.0, 0.5475, 0.5, 0.5888, 0.5, 0.5888, 0.75, 0.5475, 0.75, 0.5475, 0.4327, 0.5888, 0.4327, 0.5888, 0.5, 0.5475, 0.5, 0.5475, 0.0, 0.5888, 0.0, 0.5888, 0.25, 0.5475, 0.25, 0.4196, 0.0, 0.4196, 0.25, 0.4196, 0.25, 0.4196, 0.0, 0.375, 0.4327, 0.4196, 0.4327, 0.4196, 0.5, 0.375, 0.5, 0.375, 0.5, 0.4196, 0.5, 0.4196, 0.75, 0.375, 0.75, 0.375, 0.938, 0.4196, 0.938, 0.4196, 1.0, 0.375, 1.0, 0.5888, 0.0, 0.625, 0.0, 0.625, 0.25, 0.5888, 0.25, 0.625, 0.25, 0.5888, 0.25, 0.5888, 0.25, 0.625, 0.25, 0.5888, 1.0, 0.625, 1.0, 0.625, 1.0, 0.5888, 1.0, 0.5888, 0.25, 0.5888, 0.0, 0.5888, 0.0, 0.5888, 0.25, 0.375, 0.0, 0.4196, 0.0, 0.4196, 0.25, 0.375, 0.25, 0.125, 0.5, 0.125, 0.75, 0.125, 0.75, 0.125, 0.5, 0.4196, 0.25, 0.375, 0.25, 0.375, 0.25, 0.4196, 0.25, 0.375, 1.0, 0.4196, 1.0, 0.4196, 1.0, 0.375, 1.0, 0.375, 0.75, 0.4196, 0.75, 0.4196, 0.8173, 0.375, 0.8173, 0.375, 0.312, 0.4196, 0.312, 0.4196, 0.4327, 0.375, 0.4327, 0.5475, 0.312, 0.5888, 0.312, 0.5888, 0.4327, 0.5475, 0.4327, 0.5475, 0.75, 0.5888, 0.75, 0.5888, 0.8173, 0.5475, 0.8173, 0.625, 0.5, 0.6923, 0.5, 0.6923, 0.75, 0.625, 0.75, 0.187, 0.5, 0.3077, 0.5, 0.3077, 0.75, 0.187, 0.75, 0.5888, 0.75, 0.625, 0.75, 0.625, 0.8173, 0.5888, 0.8173, 0.5888, 0.312, 0.625, 0.312, 0.625, 0.4327, 0.5888, 0.4327, 0.5888, 0.25, 0.625, 0.25, 0.625, 0.312, 0.5888, 0.312, 0.125, 0.5, 0.187, 0.5, 0.187, 0.75, 0.125, 0.75, 0.5475, 0.25, 0.5888, 0.25, 0.5888, 0.312, 0.5475, 0.312, 0.375, 0.25, 0.4196, 0.25, 0.4196, 0.312, 0.375, 0.312, 0.375, 0.8173, 0.4196, 0.8173, 0.4196, 0.938, 0.375, 0.938, 0.5475, 0.8173, 0.5888, 0.8173, 0.5888, 0.938, 0.5475, 0.938, 0.6923, 0.5, 0.813, 0.5, 0.813, 0.75, 0.6923, 0.75, 0.5888, 0.8173, 0.625, 0.8173, 0.625, 0.938, 0.5888, 0.938, 0.46, 0.8173, 0.5475, 0.8173, 0.5475, 0.938, 0.46, 0.938, 0.46, 0.25, 0.5475, 0.25, 0.5475, 0.312, 0.46, 0.312, 0.46, 0.75, 0.5475, 0.75, 0.5475, 0.8173, 0.46, 0.8173, 0.46, 0.312, 0.5475, 0.312, 0.5475, 0.4327, 0.46, 0.4327, 0.46, 0.0, 0.5475, 0.0, 0.5475, 0.25, 0.46, 0.25, 0.46, 0.4327, 0.5475, 0.4327, 0.5475, 0.5, 0.46, 0.5, 0.46, 0.5, 0.5475, 0.5, 0.5475, 0.75, 0.46, 0.75, 0.46, 0.938, 0.5475, 0.938, 0.5475, 1.0, 0.46, 1.0, 0.4196, 0.938, 0.46, 0.938, 0.46, 1.0, 0.4196, 1.0, 0.4196, 0.5, 0.46, 0.5, 0.46, 0.75, 0.4196, 0.75, 0.4196, 0.4327, 0.46, 0.4327, 0.46, 0.5, 0.4196, 0.5, 0.4196, 0.0, 0.46, 0.0, 0.46, 0.25, 0.4196, 0.25, 0.4196, 0.312, 0.46, 0.312, 0.46, 0.4327, 0.4196, 0.4327, 0.4196, 0.75, 0.46, 0.75, 0.46, 0.8173, 0.4196, 0.8173, 0.4196, 0.25, 0.46, 0.25, 0.46, 0.312, 0.4196, 0.312, 0.4196, 0.8173, 0.46, 0.8173, 0.46, 0.938, 0.4196, 0.938])
me_cube_280.materials.append(mat_material_002)
me_cube_280.materials.append(mat_material_055)
me_cube_280.materials.append(mat_material)
me_cube_280.update()

# ---- objects
ob_coffee_pot_test = bpy.data.objects.new('Coffee Pot TEST', me_cube_280)

# ---- transforms, parenting, visibility, modifiers, constraints
ob_coffee_pot_test.location = (-0.05152, 0.1266, 0.2472)
ob_coffee_pot_test.rotation_euler = (1.571, -0.0, 0.7437)

# ---- collection membership
scene.collection.objects.link(ob_coffee_pot_test)

# ---- scene / render settings (as saved in the file)
scene.frame_start = 1; scene.frame_end = 250; scene.frame_set(1)
scene.render.engine = 'BLENDER_EEVEE_NEXT'
scene.cycles.sampling_pattern = 'TABULATED_SOBOL'
bpy.context.view_layer.update()

# ---- added for rendering (the .blend has no active camera and no usable light): camera, sun
cam_auto = bpy.data.cameras.new('AutoCamera')
cam_auto.lens = 50.0
cam_auto.sensor_width = 36.0
cam_auto.clip_end = 1000.0
ob_auto_camera = bpy.data.objects.new('AutoCamera', cam_auto)
scene.collection.objects.link(ob_auto_camera)
ob_auto_camera.location = (1.15316, -1.28514, 1.2625)
ob_auto_camera.rotation_euler = (1.09748, -7.21219e-08, 0.694738)
scene.camera = ob_auto_camera
light_auto_sun = bpy.data.lights.new('AutoSun', 'SUN')
light_auto_sun.energy = 3.0
light_auto_sun.angle = 0.0523599
ob_auto_sun = bpy.data.objects.new('AutoSun', light_auto_sun)
scene.collection.objects.link(ob_auto_sun)
ob_auto_sun.rotation_euler = (0.872665, 0.174533, 0.523599)
bpy.context.view_layer.update()
